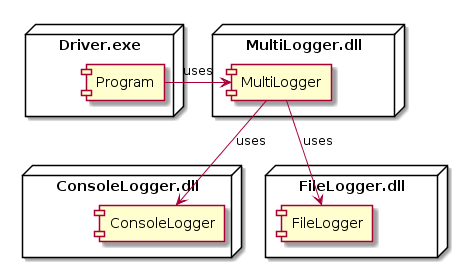

The diagram above was rendered by PlantUML. Its source (embedded in the PNG):
@startuml
node "Driver.exe" {
    [Program]
} 
node "ConsoleLogger.dll" {
    [ConsoleLogger]
}
node "MultiLogger.dll" {
    [MultiLogger]
} 
node "FileLogger.dll" {
    [FileLogger]
} 

[Program] -right-> [MultiLogger] : uses
[MultiLogger] -down-> [ConsoleLogger] :uses
[MultiLogger] -down-> [FileLogger] :uses
@enduml